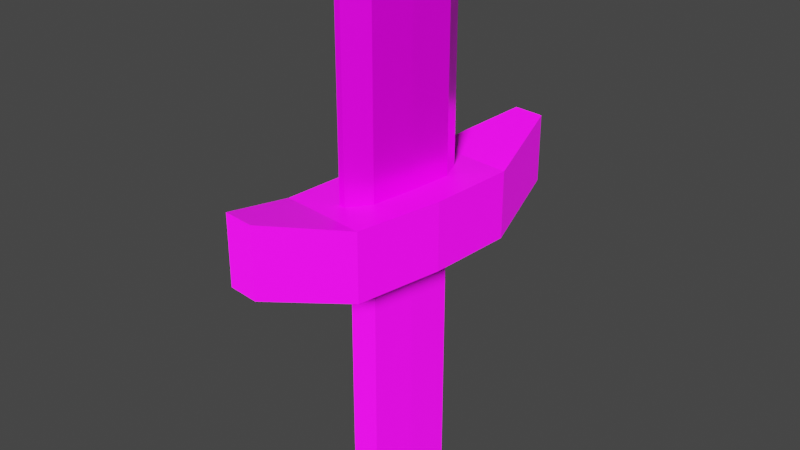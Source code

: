 # Source: Shortsword.blend  (saved by Blender 3.1.7; exported with 4.5.12 LTS)
import bpy
from mathutils import Matrix  # noqa: F401  (used for matrix-valued properties, if any)

bpy.ops.wm.read_factory_settings(use_empty=True)
scene = bpy.context.scene
scene.name = 'Scene'

# ---- collections
col_collection = bpy.data.collections.new('Collection'); scene.collection.children.link(col_collection)

# ---- images (referenced by path relative to the original .blend; pixels are not part of the script)
import os
ASSET_DIR = os.environ.get("B2B_ASSET_DIR", "")  # directory of the original .blend (textures are referenced by path, not embedded)
HERE = os.path.dirname(os.path.abspath(__file__))  # packed textures are extracted next to this script under _unpacked/

def load_image(name, relpath, width, height, colorspace="sRGB"):
    """Load a texture the original file referenced (path relative to the .blend, or extracted next to this script)."""
    p = next((c for c in (os.path.join(HERE, relpath), os.path.join(ASSET_DIR, relpath)) if relpath and os.path.exists(c)), "")
    if p:
        img = bpy.data.images.load(p, check_existing=True)
        img.name = name
    else:  # same state as the original file: an image datablock whose file is absent (Cycles renders it pink)
        img = bpy.data.images.new(name, width, height)
        img.source = "FILE"
        img.filepath = "//" + (relpath or name)
    img.colorspace_settings.name = colorspace
    return img
img_short = load_image('short', '', 1024, 1024, 'sRGB')

# ---- materials (node trees are filled in below, after node groups)
mat_material_002 = bpy.data.materials.new('Material.002')
mat_material_002.alpha_threshold = 0.0
mat_material_002.diffuse_color = (0.3185, 0.0689, 0.009224, 1.0)
mat_material_002.line_color = (0.0, 0.0, 0.0, 1.0)
mat_material_001 = bpy.data.materials.new('Material.001')

# ---- material node trees
mat_material_002.use_nodes = True; mat_material_002.node_tree.nodes.clear()
_N = mat_material_002.node_tree.nodes; _L = mat_material_002.node_tree.links
n0 = _N.new('ShaderNodeOutputMaterial'); n0.name = 'Material Output'; n0.location = (300, 300)
n1 = _N.new('ShaderNodeBsdfPrincipled'); n1.name = 'Principled BSDF'; n1.location = (10, 300)
n1.distribution = 'GGX'
n1.subsurface_method = 'RANDOM_WALK_SKIN'
n1.inputs[2].default_value = 0.4
n1.inputs[3].default_value = 1.45
n1.inputs[27].default_value = (0.0, 0.0, 0.0, 1.0)
n1.inputs[28].default_value = 1.0
n2 = _N.new('ShaderNodeTexImage'); n2.name = 'Image Texture'; n2.location = (-311, 186)
n2.image = img_short
_L.new(n1.outputs[0], n0.inputs[0])
_L.new(n2.outputs[0], n1.inputs[0])
n0.is_active_output = True
mat_material_001.use_nodes = True; mat_material_001.node_tree.nodes.clear()
_N = mat_material_001.node_tree.nodes; _L = mat_material_001.node_tree.links
n0 = _N.new('ShaderNodeBsdfPrincipled'); n0.name = 'Principled BSDF'; n0.location = (10, 300)
n0.distribution = 'GGX'
n0.subsurface_method = 'RANDOM_WALK_SKIN'
n0.inputs[1].default_value = 0.6063
n0.inputs[2].default_value = 0.3386
n0.inputs[3].default_value = 1.45
n0.inputs[27].default_value = (0.0, 0.0, 0.0, 1.0)
n0.inputs[28].default_value = 1.0
n1 = _N.new('ShaderNodeOutputMaterial'); n1.name = 'Material Output'; n1.location = (300, 300)
n2 = _N.new('ShaderNodeTexImage'); n2.name = 'Image Texture'; n2.location = (-345, 212)
n2.image = img_short
_L.new(n0.outputs[0], n1.inputs[0])
_L.new(n2.outputs[0], n0.inputs[0])
n1.is_active_output = True

# ---- world
world_world = bpy.data.worlds.new('World'); scene.world = world_world
world_world.use_nodes = True; world_world.node_tree.nodes.clear()
_N = world_world.node_tree.nodes; _L = world_world.node_tree.links
n0 = _N.new('ShaderNodeOutputWorld'); n0.name = 'World Output'; n0.location = (300, 300)
n1 = _N.new('ShaderNodeBackground'); n1.name = 'Background'; n1.location = (10, 300)
n1.inputs[0].default_value = (0.05088, 0.05088, 0.05088, 1.0)
_L.new(n1.outputs[0], n0.inputs[0])
n0.is_active_output = True
world_world.color = (0.05088, 0.05088, 0.05088)
world_world.use_sun_shadow = False
world_world.sun_shadow_jitter_overblur = 0.0

# ---- cameras
cam_camera = bpy.data.cameras.new('Camera')
cam_camera.clip_end = 100.0
cam_camera.ortho_scale = 7.314

# ---- lights
light_light = bpy.data.lights.new('Light', 'SUN')
light_light.transmission_factor = 0.0
light_light.angle = 0.1993
light_light.shadow_soft_size = 0.1
light_light.shadow_cascade_max_distance = 1000.0

# ---- meshes
me_cube = bpy.data.meshes.new('Cube')
me_cube.from_pydata([(1.0, 1.0, 1.0), (1.0, 1.0, -1.0), (-0.3556, 1.947, -0.2876), (-0.3556, 1.947, 1.712), (-1.0, 1.0, 1.0), (-1.0, 1.0, -1.0), (0.3556, 1.947, -0.2876), (0.3556, 1.947, 1.712), (-1.12, 0.0, -1.0), (1.12, 0.0, 1.0), (-1.12, 0.0, 1.0), (1.12, 0.0, -1.0), (-1.06, 0.5, 1.0), (1.06, 0.5, -1.0), (-1.06, 0.5, -1.0), (1.06, 0.5, 1.0), (0.1185, 1.947, -0.2876), (-0.1185, 1.947, -0.2876), (0.3333, 1.0, -1.0), (-0.3333, 1.0, -1.0), (-0.3333, 1.0, 1.0), (0.3333, 1.0, 1.0), (-0.1185, 1.947, 1.712), (0.1185, 1.947, 1.712), (0.3735, 0.0, -1.0), (-0.3735, 0.0, -1.0), (-0.3735, 0.0, 1.0), (0.3735, 0.0, 1.0), (-0.3534, 0.5, 1.0), (0.3534, 0.5, 1.0), (0.3534, 0.5, -1.0), (-0.3534, 0.5, -1.0), (-1.03, 0.75, 1.0), (1.03, 0.75, -1.0), (-1.03, 0.75, -1.0), (1.03, 0.75, 1.0), (-0.3434, 0.75, -1.0), (0.3434, 0.75, -1.0), (0.0732, 0.75, 1.0), (-0.0732, 0.75, 1.0), (0.3735, 0.0, -9.514), (-0.3735, 0.0, -9.514), (0.3534, 0.5, -9.514), (-0.3534, 0.5, -9.514), (0.3735, 0.0, -10.57), (-0.3735, 0.0, -10.57), (0.3534, 0.5, -10.57), (-0.3534, 0.5, -10.57), (-0.5839, 0.5023, -9.514), (-0.604, 0.0, -9.514), (-0.5839, 0.5023, -10.57), (-0.604, 0.0, -10.57), (0.3553, 0.5918, -9.514), (-0.3516, 0.5918, -9.514), (0.3553, 0.5918, -10.57), (-0.3516, 0.5918, -10.57), (-0.5821, 0.5941, -9.514), (-0.5821, 0.5941, -10.57), (0.6137, 0.0, -9.514), (0.6137, 0.0, -10.57), (0.5936, 0.5006, -9.514), (0.5936, 0.5006, -10.57), (0.5954, 0.5924, -10.57), (0.5954, 0.5924, -9.514), (-0.3609, 0.3139, -10.57), (0.3613, 0.3044, -10.57), (0.3735, 0.0, -11.37), (-0.3735, 0.0, -11.37), (-0.3609, 0.1446, -11.37), (0.3613, 0.1351, -11.37), (1.0, -1.0, 1.0), (1.0, -1.0, -1.0), (-0.3556, -1.947, -0.2876), (-0.3556, -1.947, 1.712), (-1.0, -1.0, 1.0), (-1.0, -1.0, -1.0), (0.3556, -1.947, -0.2876), (0.3556, -1.947, 1.712), (-1.06, -0.5, 1.0), (1.06, -0.5, -1.0), (-1.06, -0.5, -1.0), (1.06, -0.5, 1.0), (0.1185, -1.947, -0.2876), (-0.1185, -1.947, -0.2876), (0.3333, -1.0, -1.0), (-0.3333, -1.0, -1.0), (-0.3333, -1.0, 1.0), (0.3333, -1.0, 1.0), (-0.1185, -1.947, 1.712), (0.1185, -1.947, 1.712), (-0.3534, -0.5, 1.0), (0.3534, -0.5, 1.0), (0.3534, -0.5, -1.0), (-0.3534, -0.5, -1.0), (-1.03, -0.75, 1.0), (1.03, -0.75, -1.0), (-1.03, -0.75, -1.0), (1.03, -0.75, 1.0), (-0.3434, -0.75, -1.0), (0.3434, -0.75, -1.0), (0.0732, -0.75, 1.0), (-0.0732, -0.75, 1.0), (0.3534, -0.5, -9.514), (-0.3534, -0.5, -9.514), (0.3534, -0.5, -10.57), (-0.3534, -0.5, -10.57), (-0.5839, -0.5023, -9.514), (-0.5839, -0.5023, -10.57), (0.3553, -0.5918, -9.514), (-0.3516, -0.5918, -9.514), (0.3553, -0.5918, -10.57), (-0.3516, -0.5918, -10.57), (-0.5821, -0.5941, -9.514), (-0.5821, -0.5941, -10.57), (0.5936, -0.5006, -9.514), (0.5936, -0.5006, -10.57), (0.5954, -0.5924, -10.57), (0.5954, -0.5924, -9.514), (-0.3609, -0.3139, -10.57), (0.3613, -0.3044, -10.57), (-0.3609, -0.1446, -11.37), (0.3613, -0.1351, -11.37)], [], [(19, 5, 2, 17), (21, 0, 7, 23), (34, 32, 4, 5), (5, 4, 3, 2), (39, 32, 12, 28), (0, 1, 6, 7), (13, 15, 9, 11), (30, 13, 11, 24), (16, 23, 7, 6), (28, 12, 10, 26), (37, 33, 13, 30), (33, 35, 15, 13), (8, 10, 12, 14), (34, 36, 31, 14), (36, 37, 30, 31), (15, 29, 27, 9), (2, 3, 22, 17), (17, 22, 23, 16), (14, 31, 25, 8), (31, 30, 42, 43), (35, 38, 29, 15), (4, 20, 22, 3), (20, 21, 23, 22), (1, 18, 16, 6), (18, 19, 17, 16), (21, 20, 39, 38), (0, 21, 38, 35), (19, 18, 37, 36), (5, 19, 36, 34), (1, 0, 35, 33), (18, 1, 33, 37), (20, 4, 32, 39), (14, 12, 32, 34), (41, 43, 48, 49), (25, 31, 43, 41), (30, 24, 40, 42), (47, 46, 65, 64), (52, 42, 60, 63), (46, 47, 55, 54), (49, 48, 50, 51), (47, 50, 57, 55), (47, 64, 45, 51, 50), (53, 52, 54, 55), (53, 55, 57, 56), (44, 65, 46, 61, 59), (50, 48, 56, 57), (43, 42, 52, 53), (48, 43, 53, 56), (60, 58, 59, 61), (60, 61, 62, 63), (46, 54, 62, 61), (42, 40, 58, 60), (54, 52, 63, 62), (68, 69, 66, 67), (65, 44, 66, 69), (64, 65, 69, 68), (45, 64, 68, 67), (85, 83, 72, 75), (87, 89, 77, 70), (96, 75, 74, 94), (75, 72, 73, 74), (101, 90, 78, 94), (70, 77, 76, 71), (79, 11, 9, 81), (92, 24, 11, 79), (82, 76, 77, 89), (90, 26, 10, 78), (99, 92, 79, 95), (95, 79, 81, 97), (8, 80, 78, 10), (96, 80, 93, 98), (98, 93, 92, 99), (81, 9, 27, 91), (72, 83, 88, 73), (83, 82, 89, 88), (80, 8, 25, 93), (93, 103, 102, 92), (97, 81, 91, 100), (74, 73, 88, 86), (86, 88, 89, 87), (71, 76, 82, 84), (84, 82, 83, 85), (87, 100, 101, 86), (70, 97, 100, 87), (85, 98, 99, 84), (75, 96, 98, 85), (71, 95, 97, 70), (84, 99, 95, 71), (86, 101, 94, 74), (80, 96, 94, 78), (41, 49, 106, 103), (25, 41, 103, 93), (92, 102, 40, 24), (105, 118, 119, 104), (108, 117, 114, 102), (104, 110, 111, 105), (49, 51, 107, 106), (105, 111, 113, 107), (105, 107, 51, 45, 118), (109, 111, 110, 108), (109, 112, 113, 111), (44, 59, 115, 104, 119), (107, 113, 112, 106), (103, 109, 108, 102), (106, 112, 109, 103), (114, 115, 59, 58), (114, 117, 116, 115), (104, 115, 116, 110), (102, 114, 58, 40), (110, 116, 117, 108), (120, 67, 66, 121), (119, 121, 66, 44), (118, 120, 121, 119), (45, 67, 120, 118)])
_uv = me_cube.uv_layers.new(name='UVMap')
_uv.uv.foreach_set('vector', [0.9251, 0.2441, 0.9502, 0.2441, 0.926, 0.2798, 0.917, 0.2798, 0.7208, 0.3908, 0.7459, 0.3908, 0.7216, 0.4265, 0.7127, 0.4265, 0.8526, 0.3814, 0.928, 0.3814, 0.928, 0.3908, 0.8526, 0.3908, 0.8526, 0.3908, 0.928, 0.3908, 0.9548, 0.4265, 0.8794, 0.4265, 0.7055, 0.3814, 0.6694, 0.3814, 0.6683, 0.372, 0.6949, 0.372, 0.8258, 0.3155, 0.7504, 0.3155, 0.7772, 0.2798, 0.8526, 0.2798, 0.7504, 0.3343, 0.8258, 0.3343, 0.8258, 0.3532, 0.7504, 0.3532, 0.8992, 0.2253, 0.8726, 0.2253, 0.8703, 0.2064, 0.8985, 0.2064, 0.7362, 0.2045, 0.7362, 0.2798, 0.7272, 0.2798, 0.7272, 0.2045, 0.6949, 0.372, 0.6683, 0.372, 0.666, 0.3532, 0.6941, 0.3532, 0.8996, 0.2347, 0.8738, 0.2347, 0.8726, 0.2253, 0.8992, 0.2253, 0.7504, 0.3249, 0.8258, 0.3249, 0.8258, 0.3343, 0.7504, 0.3343, 0.8526, 0.3532, 0.928, 0.3532, 0.928, 0.372, 0.8526, 0.372, 0.9514, 0.2347, 0.9255, 0.2347, 0.9259, 0.2253, 0.9525, 0.2253, 0.9255, 0.2347, 0.8996, 0.2347, 0.8992, 0.2253, 0.9259, 0.2253, 0.7482, 0.372, 0.7215, 0.372, 0.7223, 0.3532, 0.7504, 0.3532, 0.754, 0.2045, 0.754, 0.2798, 0.7451, 0.2798, 0.7451, 0.2045, 0.7451, 0.2045, 0.7451, 0.2798, 0.7362, 0.2798, 0.7362, 0.2045, 0.9525, 0.2253, 0.9259, 0.2253, 0.9266, 0.2064, 0.9548, 0.2064, 0.564, 0.4265, 0.5374, 0.4265, 0.5374, 0.1059, 0.564, 0.1059, 0.747, 0.3814, 0.711, 0.3814, 0.7215, 0.372, 0.7482, 0.372, 0.6705, 0.3908, 0.6957, 0.3908, 0.7037, 0.4265, 0.6948, 0.4265, 0.6957, 0.3908, 0.7208, 0.3908, 0.7127, 0.4265, 0.7037, 0.4265, 0.8749, 0.2441, 0.9, 0.2441, 0.9081, 0.2798, 0.8992, 0.2798, 0.9, 0.2441, 0.9251, 0.2441, 0.917, 0.2798, 0.9081, 0.2798, 0.7208, 0.3908, 0.6957, 0.3908, 0.7055, 0.3814, 0.711, 0.3814, 0.7459, 0.3908, 0.7208, 0.3908, 0.711, 0.3814, 0.747, 0.3814, 0.9251, 0.2441, 0.9, 0.2441, 0.8996, 0.2347, 0.9255, 0.2347, 0.9502, 0.2441, 0.9251, 0.2441, 0.9255, 0.2347, 0.9514, 0.2347, 0.7504, 0.3155, 0.8258, 0.3155, 0.8258, 0.3249, 0.7504, 0.3249, 0.9, 0.2441, 0.8749, 0.2441, 0.8738, 0.2347, 0.8996, 0.2347, 0.6957, 0.3908, 0.6705, 0.3908, 0.6694, 0.3814, 0.7055, 0.3814, 0.8526, 0.372, 0.928, 0.372, 0.928, 0.3814, 0.8526, 0.3814, 0.848, 0.2711, 0.8668, 0.2703, 0.8669, 0.279, 0.848, 0.2798, 0.6472, 0.4265, 0.6283, 0.4265, 0.6283, 0.1057, 0.6472, 0.1057, 0.6283, 0.4265, 0.6095, 0.4265, 0.6095, 0.1057, 0.6283, 0.1057, 0.822, 0.2434, 0.822, 0.27, 0.8146, 0.2703, 0.815, 0.2431, 0.8702, 0.2436, 0.8667, 0.2437, 0.8668, 0.2346, 0.8702, 0.2346, 0.822, 0.27, 0.822, 0.2434, 0.8255, 0.2435, 0.8254, 0.2701, 0.8304, 0.2115, 0.8304, 0.1926, 0.8703, 0.1926, 0.8703, 0.2115, 0.822, 0.2434, 0.8221, 0.2347, 0.8256, 0.2348, 0.8255, 0.2435, 0.822, 0.2434, 0.815, 0.2431, 0.8032, 0.2426, 0.8032, 0.2339, 0.8221, 0.2347, 0.7409, 0.1958, 0.7409, 0.1692, 0.7808, 0.1692, 0.7808, 0.1958, 0.7409, 0.1958, 0.7808, 0.1958, 0.7808, 0.2045, 0.7409, 0.2045, 0.8031, 0.2707, 0.8146, 0.2703, 0.822, 0.27, 0.822, 0.2791, 0.8031, 0.2798, 0.8703, 0.1926, 0.8304, 0.1926, 0.8304, 0.1892, 0.8703, 0.1892, 0.8668, 0.2703, 0.8667, 0.2437, 0.8702, 0.2436, 0.8702, 0.2703, 0.8669, 0.279, 0.8668, 0.2703, 0.8702, 0.2703, 0.8703, 0.2789, 0.7904, 0.2305, 0.7904, 0.2116, 0.8304, 0.2116, 0.8304, 0.2305, 0.7904, 0.2305, 0.8304, 0.2305, 0.8304, 0.2339, 0.7904, 0.2339, 0.822, 0.27, 0.8254, 0.2701, 0.8254, 0.2791, 0.822, 0.2791, 0.8667, 0.2437, 0.8479, 0.243, 0.8479, 0.2339, 0.8668, 0.2346, 0.7808, 0.1692, 0.7409, 0.1692, 0.7409, 0.1601, 0.7808, 0.1601, 0.7009, 0.1769, 0.7002, 0.2041, 0.6951, 0.2045, 0.6955, 0.1763, 0.8067, 0.1893, 0.7953, 0.1893, 0.7953, 0.1594, 0.8004, 0.1594, 0.7, 0.2498, 0.7272, 0.2498, 0.7272, 0.2798, 0.7, 0.2798, 0.8186, 0.1893, 0.8067, 0.1893, 0.8131, 0.1594, 0.8186, 0.1594, 0.9251, 0.1688, 0.917, 0.1331, 0.926, 0.1331, 0.9502, 0.1688, 0.7208, 0.3155, 0.7127, 0.2798, 0.7216, 0.2798, 0.7459, 0.3155, 0.8526, 0.3249, 0.8526, 0.3155, 0.928, 0.3155, 0.928, 0.3249, 0.8526, 0.3155, 0.8794, 0.2798, 0.9548, 0.2798, 0.928, 0.3155, 0.7055, 0.3249, 0.6949, 0.3343, 0.6683, 0.3343, 0.6694, 0.3249, 0.8258, 0.3908, 0.8526, 0.4265, 0.7772, 0.4265, 0.7504, 0.3908, 0.7504, 0.372, 0.7504, 0.3532, 0.8258, 0.3532, 0.8258, 0.372, 0.8992, 0.1876, 0.8985, 0.2064, 0.8703, 0.2064, 0.8726, 0.1876, 0.7629, 0.2798, 0.754, 0.2798, 0.754, 0.2045, 0.7629, 0.2045, 0.6949, 0.3343, 0.6941, 0.3532, 0.666, 0.3532, 0.6683, 0.3343, 0.8996, 0.1782, 0.8992, 0.1876, 0.8726, 0.1876, 0.8738, 0.1782, 0.7504, 0.3814, 0.7504, 0.372, 0.8258, 0.372, 0.8258, 0.3814, 0.8526, 0.3532, 0.8526, 0.3343, 0.928, 0.3343, 0.928, 0.3532, 0.9514, 0.1782, 0.9525, 0.1876, 0.9259, 0.1876, 0.9255, 0.1782, 0.9255, 0.1782, 0.9259, 0.1876, 0.8992, 0.1876, 0.8996, 0.1782, 0.7482, 0.3343, 0.7504, 0.3532, 0.7223, 0.3532, 0.7215, 0.3343, 0.7808, 0.2798, 0.7719, 0.2798, 0.7719, 0.2045, 0.7808, 0.2045, 0.7719, 0.2798, 0.7629, 0.2798, 0.7629, 0.2045, 0.7719, 0.2045, 0.9525, 0.1876, 0.9548, 0.2064, 0.9266, 0.2064, 0.9259, 0.1876, 0.5906, 0.1059, 0.5906, 0.4265, 0.564, 0.4265, 0.564, 0.1059, 0.747, 0.3249, 0.7482, 0.3343, 0.7215, 0.3343, 0.711, 0.3249, 0.6705, 0.3155, 0.6948, 0.2798, 0.7037, 0.2798, 0.6957, 0.3155, 0.6957, 0.3155, 0.7037, 0.2798, 0.7127, 0.2798, 0.7208, 0.3155, 0.8749, 0.1688, 0.8992, 0.1331, 0.9081, 0.1331, 0.9, 0.1688, 0.9, 0.1688, 0.9081, 0.1331, 0.917, 0.1331, 0.9251, 0.1688, 0.7208, 0.3155, 0.711, 0.3249, 0.7055, 0.3249, 0.6957, 0.3155, 0.7459, 0.3155, 0.747, 0.3249, 0.711, 0.3249, 0.7208, 0.3155, 0.9251, 0.1688, 0.9255, 0.1782, 0.8996, 0.1782, 0.9, 0.1688, 0.9502, 0.1688, 0.9514, 0.1782, 0.9255, 0.1782, 0.9251, 0.1688, 0.7504, 0.3908, 0.7504, 0.3814, 0.8258, 0.3814, 0.8258, 0.3908, 0.9, 0.1688, 0.8996, 0.1782, 0.8738, 0.1782, 0.8749, 0.1688, 0.6957, 0.3155, 0.7055, 0.3249, 0.6694, 0.3249, 0.6705, 0.3155, 0.8526, 0.3343, 0.8526, 0.3249, 0.928, 0.3249, 0.928, 0.3343, 0.848, 0.2711, 0.848, 0.2798, 0.829, 0.2791, 0.8291, 0.2704, 0.6472, 0.4265, 0.6472, 0.1057, 0.666, 0.1057, 0.666, 0.4265, 0.5906, 0.4265, 0.5906, 0.1057, 0.6095, 0.1057, 0.6095, 0.4265, 0.7843, 0.2433, 0.7914, 0.2431, 0.7917, 0.2703, 0.7843, 0.27, 0.8256, 0.2437, 0.8256, 0.2346, 0.829, 0.2347, 0.8291, 0.2438, 0.7843, 0.27, 0.7808, 0.27, 0.7809, 0.2434, 0.7843, 0.2433, 0.8304, 0.2115, 0.8703, 0.2115, 0.8703, 0.2305, 0.8304, 0.2305, 0.7843, 0.2433, 0.7809, 0.2434, 0.7808, 0.2347, 0.7843, 0.2346, 0.7843, 0.2433, 0.7843, 0.2346, 0.8032, 0.2339, 0.8032, 0.2426, 0.7914, 0.2431, 0.7409, 0.1958, 0.7009, 0.1958, 0.7009, 0.1692, 0.7409, 0.1692, 0.7409, 0.1958, 0.7409, 0.2045, 0.7009, 0.2045, 0.7009, 0.1958, 0.8031, 0.2707, 0.8031, 0.2798, 0.7843, 0.279, 0.7843, 0.27, 0.7917, 0.2703, 0.8703, 0.2305, 0.8703, 0.2339, 0.8304, 0.2339, 0.8304, 0.2305, 0.8291, 0.2704, 0.8257, 0.2703, 0.8256, 0.2437, 0.8291, 0.2438, 0.829, 0.2791, 0.8256, 0.279, 0.8257, 0.2703, 0.8291, 0.2704, 0.7904, 0.1927, 0.8304, 0.1927, 0.8304, 0.2116, 0.7904, 0.2116, 0.7904, 0.1927, 0.7904, 0.1893, 0.8304, 0.1893, 0.8304, 0.1927, 0.7843, 0.27, 0.7843, 0.279, 0.7808, 0.2791, 0.7808, 0.27, 0.8291, 0.2438, 0.829, 0.2347, 0.8479, 0.2339, 0.8479, 0.243, 0.7009, 0.1692, 0.7009, 0.1601, 0.7409, 0.1601, 0.7409, 0.1692, 0.69, 0.1767, 0.6955, 0.1763, 0.6951, 0.2045, 0.69, 0.2039, 0.7838, 0.1893, 0.7902, 0.1594, 0.7953, 0.1594, 0.7953, 0.1893, 0.7, 0.2498, 0.7, 0.2197, 0.7272, 0.2197, 0.7272, 0.2497, 0.8186, 0.1893, 0.8186, 0.1594, 0.824, 0.1594, 0.8304, 0.1893])
me_cube.materials.append(mat_material_002)
me_cube.use_remesh_preserve_volume = False
me_cube.use_remesh_preserve_attributes = False
me_cube.use_mirror_vertex_groups = False
me_cube.update()
me_cube_001 = bpy.data.meshes.new('Cube.001')
me_cube_001.from_pydata([(-0.3735, 0.0, 1.0), (0.3735, 0.0, 1.0), (-0.3534, 0.5, 1.0), (0.3534, 0.5, 1.0), (0.0732, 0.75, 1.0), (-0.0732, 0.75, 1.0), (-0.3735, 0.0, 19.52), (0.3735, 0.0, 19.52), (-0.3534, 0.5, 19.52), (0.3534, 0.5, 19.52), (0.0732, 0.75, 19.52), (-0.0732, 0.75, 19.52), (-0.3735, 0.0, 21.74), (0.3735, 0.0, 21.74), (-0.3534, 0.1624, 21.74), (0.3534, 0.1624, 21.74), (0.0732, 0.4124, 21.74), (-0.0732, 0.4124, 21.74), (-0.1538, 0.0, 22.43), (0.1538, 0.0, 22.43), (-0.1455, 0.03776, 22.43), (0.1455, 0.03776, 22.43), (0.03014, 0.1407, 22.43), (-0.03014, 0.1407, 22.43), (-0.3534, -0.5, 1.0), (0.3534, -0.5, 1.0), (0.0732, -0.75, 1.0), (-0.0732, -0.75, 1.0), (-0.3534, -0.5, 19.52), (0.3534, -0.5, 19.52), (0.0732, -0.75, 19.52), (-0.0732, -0.75, 19.52), (-0.3534, -0.1624, 21.74), (0.3534, -0.1624, 21.74), (0.0732, -0.4124, 21.74), (-0.0732, -0.4124, 21.74), (-0.1455, -0.03776, 22.43), (0.1455, -0.03776, 22.43), (0.03014, -0.1407, 22.43), (-0.03014, -0.1407, 22.43)], [], [(4, 5, 11, 10), (1, 3, 9, 7), (8, 6, 12, 14), (11, 8, 14, 17), (5, 2, 8, 11), (2, 0, 6, 8), (3, 4, 10, 9), (0, 1, 7, 6), (16, 17, 23, 22), (14, 12, 18, 20), (10, 11, 17, 16), (9, 10, 16, 15), (7, 9, 15, 13), (6, 7, 13, 12), (21, 20, 18, 19), (22, 23, 20, 21), (15, 16, 22, 21), (13, 15, 21, 19), (12, 13, 19, 18), (17, 14, 20, 23), (26, 30, 31, 27), (1, 7, 29, 25), (28, 32, 12, 6), (31, 35, 32, 28), (27, 31, 28, 24), (24, 28, 6, 0), (25, 29, 30, 26), (34, 38, 39, 35), (32, 36, 18, 12), (30, 34, 35, 31), (29, 33, 34, 30), (7, 13, 33, 29), (37, 19, 18, 36), (38, 37, 36, 39), (33, 37, 38, 34), (13, 19, 37, 33), (35, 39, 36, 32)])
_uv = me_cube_001.uv_layers.new(name='UVMap')
_uv.uv.foreach_set('vector', [0.1744, 0.0, 0.1812, 0.0, 0.1812, 0.8515, 0.1744, 0.8515, 0.02335, 0.0, 0.04669, 9.722e-05, 0.04669, 0.86, 0.02335, 0.8599, 0.04669, 0.86, 0.07004, 0.8599, 0.07004, 0.9632, 0.06246, 0.9633, 0.1812, 0.8515, 0.1943, 0.8535, 0.1943, 0.9585, 0.1812, 0.9565, 0.1812, 0.0, 0.1943, 0.002023, 0.1943, 0.8535, 0.1812, 0.8515, 0.04669, 9.722e-05, 0.07004, 0.0, 0.07004, 0.8599, 0.04669, 0.86, 0.1613, 0.002023, 0.1744, 0.0, 0.1744, 0.8515, 0.1613, 0.8535, 0.09339, 0.0, 0.1283, 0.0, 0.1283, 0.8613, 0.09339, 0.8613, 0.1744, 0.9565, 0.1812, 0.9565, 0.1792, 0.9907, 0.1764, 0.9907, 0.06246, 0.9633, 0.07004, 0.9632, 0.07004, 0.9965, 0.06828, 0.9966, 0.1744, 0.8515, 0.1812, 0.8515, 0.1812, 0.9565, 0.1744, 0.9565, 0.1613, 0.8535, 0.1744, 0.8515, 0.1744, 0.9565, 0.1613, 0.9585, 0.02335, 0.8599, 0.04669, 0.86, 0.03093, 0.9633, 0.02335, 0.9632, 0.09339, 0.8613, 0.1283, 0.8613, 0.1283, 0.9647, 0.09339, 0.9647, 0.1943, 0.01014, 0.2033, 0.0, 0.2049, 0.0008857, 0.1953, 0.0116, 0.1943, 0.00292, 0.1962, 0.0008202, 0.2033, 0.0, 0.1943, 0.01014, 0.1613, 0.9585, 0.1744, 0.9565, 0.1764, 0.9907, 0.171, 0.9915, 0.02335, 0.9632, 0.03093, 0.9633, 0.02511, 0.9966, 0.02335, 0.9965, 0.09339, 0.9647, 0.1283, 0.9647, 0.118, 0.9971, 0.1036, 0.9971, 0.1812, 0.9565, 0.1943, 0.9585, 0.1846, 0.9915, 0.1792, 0.9907, 0.1482, 0.0, 0.1482, 0.8613, 0.1414, 0.8613, 0.1414, 0.0, 0.02335, 0.0, 0.02335, 0.8599, 0.0, 0.86, 5.96e-08, 9.722e-05, 0.09339, 0.86, 0.07762, 0.9633, 0.07004, 0.9632, 0.07004, 0.8599, 0.1414, 0.8613, 0.1414, 0.9661, 0.1283, 0.9671, 0.1283, 0.8623, 0.1414, 0.0, 0.1414, 0.8613, 0.1283, 0.8623, 0.1283, 0.001009, 0.09339, 9.722e-05, 0.09339, 0.86, 0.07004, 0.8599, 0.07004, 0.0, 0.1613, 0.001009, 0.1613, 0.8623, 0.1482, 0.8613, 0.1482, 0.0, 0.1482, 0.9661, 0.1462, 0.9996, 0.1434, 0.9996, 0.1414, 0.9661, 0.07762, 0.9633, 0.0718, 0.9966, 0.07004, 0.9965, 0.07004, 0.9632, 0.1482, 0.8613, 0.1482, 0.9661, 0.1414, 0.9661, 0.1414, 0.8613, 0.1613, 0.8623, 0.1613, 0.9671, 0.1482, 0.9661, 0.1482, 0.8613, 0.02335, 0.8599, 0.02335, 0.9632, 0.01577, 0.9633, 0.0, 0.86, 0.1969, 0.01249, 0.1953, 0.0116, 0.2049, 0.0008857, 0.206, 0.002347, 0.2041, 0.01167, 0.1969, 0.01249, 0.206, 0.002347, 0.206, 0.009567, 0.1613, 0.9671, 0.1516, 1.0, 0.1462, 0.9996, 0.1482, 0.9661, 0.02335, 0.9632, 0.02335, 0.9965, 0.02158, 0.9966, 0.01577, 0.9633, 0.1414, 0.9661, 0.1434, 0.9996, 0.138, 1.0, 0.1283, 0.9671])
me_cube_001.materials.append(mat_material_001)
me_cube_001.use_remesh_preserve_volume = False
me_cube_001.use_remesh_preserve_attributes = False
me_cube_001.use_mirror_vertex_groups = False
me_cube_001.update()

# ---- objects
ob_cube = bpy.data.objects.new('Cube', me_cube)
ob_light = bpy.data.objects.new('Light', light_light)
ob_camera = bpy.data.objects.new('Camera', cam_camera)
ob_cube_001 = bpy.data.objects.new('Cube.001', me_cube_001)

# ---- transforms, parenting, visibility, modifiers, constraints
ob_cube.location = (0.0, 0.0, 0.0)
ob_cube.scale = (0.5029, 1.0, 0.3825)
ob_cube.lock_rotations_4d = False
ob_cube.empty_display_type = 'ARROWS'
ob_cube.lineart.crease_threshold = 0.0
ob_light.location = (9.75, -13.81, 9.569)
ob_light.rotation_euler = (0.8451, -0.7007, 1.116)
ob_light.lock_rotations_4d = False
ob_light.empty_display_type = 'ARROWS'
ob_light.color = (0.0, 0.0, 0.0, 0.0)
ob_light.lineart.crease_threshold = 0.0
ob_camera.location = (7.359, -6.926, 4.958)
ob_camera.rotation_euler = (1.109, 0.0, 0.8149)
ob_camera.lock_rotations_4d = False
ob_camera.empty_display_type = 'ARROWS'
ob_camera.color = (0.0, 0.0, 0.0, 0.0)
ob_camera.display_type = 'WIRE'
ob_camera.lineart.crease_threshold = 0.0
ob_cube_001.location = (0.0, 0.0, 0.0)
ob_cube_001.scale = (0.5029, 1.0, 0.3825)
ob_cube_001.lock_rotations_4d = False
ob_cube_001.empty_display_type = 'ARROWS'
ob_cube_001.lineart.crease_threshold = 0.0

# ---- collection membership
col_collection.objects.link(ob_cube)
col_collection.objects.link(ob_light)
col_collection.objects.link(ob_camera)
col_collection.objects.link(ob_cube_001)

# ---- scene / render settings (as saved in the file)
scene.camera = ob_camera
scene.frame_start = 1; scene.frame_end = 250; scene.frame_set(1)
scene.render.engine = 'CYCLES'
scene.cycles.sampling_pattern = 'TABULATED_SOBOL'
scene.cycles.use_light_tree = False
scene.cycles.bake_type = 'DIFFUSE'
scene.view_settings.view_transform = 'Filmic'
bpy.context.view_layer.update()
